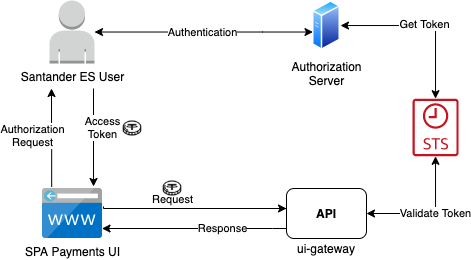

The diagram above was exported from draw.io. Its source (the exported page's mxGraphModel, read from the mxfile embedded in the PNG):
<mxGraphModel dx="846" dy="722" grid="1" gridSize="10" guides="1" tooltips="1" connect="1" arrows="1" fold="1" page="1" pageScale="1" pageWidth="827" pageHeight="1169" math="0" shadow="0">
  <root>
    <mxCell id="0" />
    <mxCell id="1" parent="0" />
    <mxCell id="SR-Y40T6c0xH-sGNB1H8-3" style="edgeStyle=orthogonalEdgeStyle;rounded=0;orthogonalLoop=1;jettySize=auto;html=1;startArrow=classic;startFill=1;" edge="1" parent="1" source="SR-Y40T6c0xH-sGNB1H8-26" target="SR-Y40T6c0xH-sGNB1H8-4">
      <mxGeometry relative="1" as="geometry">
        <mxPoint x="244.1300000000001" y="231.2199999999999" as="sourcePoint" />
        <mxPoint x="490" y="270" as="targetPoint" />
        <Array as="points">
          <mxPoint x="440" y="244" />
          <mxPoint x="440" y="244" />
        </Array>
      </mxGeometry>
    </mxCell>
    <mxCell id="SR-Y40T6c0xH-sGNB1H8-8" value="Authentication" style="edgeLabel;html=1;align=center;verticalAlign=middle;resizable=0;points=[];" vertex="1" connectable="0" parent="SR-Y40T6c0xH-sGNB1H8-3">
      <mxGeometry x="-0.2082" y="1" relative="1" as="geometry">
        <mxPoint x="21.79" y="0.98" as="offset" />
      </mxGeometry>
    </mxCell>
    <mxCell id="SR-Y40T6c0xH-sGNB1H8-11" style="edgeStyle=orthogonalEdgeStyle;rounded=0;orthogonalLoop=1;jettySize=auto;html=1;entryX=0.857;entryY=-0.04;entryDx=0;entryDy=0;entryPerimeter=0;startArrow=none;startFill=0;" edge="1" parent="1" target="SR-Y40T6c0xH-sGNB1H8-5">
      <mxGeometry relative="1" as="geometry">
        <mxPoint x="271" y="300" as="sourcePoint" />
      </mxGeometry>
    </mxCell>
    <mxCell id="SR-Y40T6c0xH-sGNB1H8-12" value="Access&lt;br&gt;Token" style="edgeLabel;html=1;align=center;verticalAlign=middle;resizable=0;points=[];" vertex="1" connectable="0" parent="SR-Y40T6c0xH-sGNB1H8-11">
      <mxGeometry x="-0.1026" y="2" relative="1" as="geometry">
        <mxPoint x="6.52" y="-5" as="offset" />
      </mxGeometry>
    </mxCell>
    <mxCell id="SR-Y40T6c0xH-sGNB1H8-22" style="edgeStyle=orthogonalEdgeStyle;rounded=0;orthogonalLoop=1;jettySize=auto;html=1;startArrow=classic;startFill=1;" edge="1" parent="1" source="SR-Y40T6c0xH-sGNB1H8-4" target="SR-Y40T6c0xH-sGNB1H8-21">
      <mxGeometry relative="1" as="geometry" />
    </mxCell>
    <mxCell id="SR-Y40T6c0xH-sGNB1H8-24" value="Get Token" style="edgeLabel;html=1;align=center;verticalAlign=middle;resizable=0;points=[];" vertex="1" connectable="0" parent="SR-Y40T6c0xH-sGNB1H8-22">
      <mxGeometry x="0.004" y="1" relative="1" as="geometry">
        <mxPoint as="offset" />
      </mxGeometry>
    </mxCell>
    <mxCell id="SR-Y40T6c0xH-sGNB1H8-4" value="Authorization&lt;br&gt;Server&lt;br&gt;" style="aspect=fixed;perimeter=ellipsePerimeter;html=1;align=center;shadow=0;dashed=0;spacingTop=3;image;image=img/lib/active_directory/generic_server.svg;" vertex="1" parent="1">
      <mxGeometry x="490" y="212" width="28.000000000000004" height="50" as="geometry" />
    </mxCell>
    <mxCell id="SR-Y40T6c0xH-sGNB1H8-9" style="edgeStyle=orthogonalEdgeStyle;rounded=0;orthogonalLoop=1;jettySize=auto;html=1;startArrow=none;startFill=0;exitX=0.154;exitY=-0.03;exitDx=0;exitDy=0;exitPerimeter=0;" edge="1" parent="1" source="SR-Y40T6c0xH-sGNB1H8-5">
      <mxGeometry relative="1" as="geometry">
        <mxPoint x="229" y="300" as="targetPoint" />
      </mxGeometry>
    </mxCell>
    <mxCell id="SR-Y40T6c0xH-sGNB1H8-10" value="Authorization&lt;br&gt;Request" style="edgeLabel;html=1;align=center;verticalAlign=middle;resizable=0;points=[];" vertex="1" connectable="0" parent="SR-Y40T6c0xH-sGNB1H8-9">
      <mxGeometry x="0.0462" y="8" relative="1" as="geometry">
        <mxPoint x="-11.03" as="offset" />
      </mxGeometry>
    </mxCell>
    <mxCell id="SR-Y40T6c0xH-sGNB1H8-14" style="edgeStyle=orthogonalEdgeStyle;rounded=0;orthogonalLoop=1;jettySize=auto;html=1;startArrow=none;startFill=0;exitX=1.025;exitY=0.36;exitDx=0;exitDy=0;exitPerimeter=0;" edge="1" parent="1" source="SR-Y40T6c0xH-sGNB1H8-5" target="SR-Y40T6c0xH-sGNB1H8-6">
      <mxGeometry relative="1" as="geometry">
        <mxPoint x="460" y="417" as="targetPoint" />
        <Array as="points">
          <mxPoint x="281" y="420" />
          <mxPoint x="464" y="420" />
        </Array>
      </mxGeometry>
    </mxCell>
    <mxCell id="SR-Y40T6c0xH-sGNB1H8-15" value="Request" style="edgeLabel;html=1;align=center;verticalAlign=middle;resizable=0;points=[];" vertex="1" connectable="0" parent="SR-Y40T6c0xH-sGNB1H8-14">
      <mxGeometry x="0.3279" relative="1" as="geometry">
        <mxPoint x="-51.72" y="-9.84" as="offset" />
      </mxGeometry>
    </mxCell>
    <mxCell id="SR-Y40T6c0xH-sGNB1H8-5" value="SPA Payments UI&lt;br&gt;" style="aspect=fixed;html=1;points=[];align=center;image;fontSize=12;image=img/lib/mscae/CustomDomain.svg;" vertex="1" parent="1">
      <mxGeometry x="220" y="400" width="59.52" height="50" as="geometry" />
    </mxCell>
    <mxCell id="SR-Y40T6c0xH-sGNB1H8-16" style="edgeStyle=orthogonalEdgeStyle;rounded=0;orthogonalLoop=1;jettySize=auto;html=1;startArrow=none;startFill=0;" edge="1" parent="1" source="SR-Y40T6c0xH-sGNB1H8-6" target="SR-Y40T6c0xH-sGNB1H8-5">
      <mxGeometry relative="1" as="geometry">
        <Array as="points">
          <mxPoint x="450" y="440" />
          <mxPoint x="450" y="440" />
        </Array>
      </mxGeometry>
    </mxCell>
    <mxCell id="SR-Y40T6c0xH-sGNB1H8-18" value="Response" style="edgeLabel;html=1;align=center;verticalAlign=middle;resizable=0;points=[];" vertex="1" connectable="0" parent="SR-Y40T6c0xH-sGNB1H8-16">
      <mxGeometry x="-0.0976" y="1" relative="1" as="geometry">
        <mxPoint x="19.33" y="-1" as="offset" />
      </mxGeometry>
    </mxCell>
    <mxCell id="SR-Y40T6c0xH-sGNB1H8-23" style="edgeStyle=orthogonalEdgeStyle;rounded=0;orthogonalLoop=1;jettySize=auto;html=1;exitX=1;exitY=0.5;exitDx=0;exitDy=0;startArrow=classic;startFill=1;" edge="1" parent="1" source="SR-Y40T6c0xH-sGNB1H8-6" target="SR-Y40T6c0xH-sGNB1H8-21">
      <mxGeometry relative="1" as="geometry" />
    </mxCell>
    <mxCell id="SR-Y40T6c0xH-sGNB1H8-25" value="Validate Token" style="edgeLabel;html=1;align=center;verticalAlign=middle;resizable=0;points=[];" vertex="1" connectable="0" parent="SR-Y40T6c0xH-sGNB1H8-23">
      <mxGeometry x="-0.1037" y="2" relative="1" as="geometry">
        <mxPoint x="12.38" y="2" as="offset" />
      </mxGeometry>
    </mxCell>
    <mxCell id="SR-Y40T6c0xH-sGNB1H8-6" value="&lt;b&gt;API&lt;/b&gt;" style="rounded=1;whiteSpace=wrap;html=1;" vertex="1" parent="1">
      <mxGeometry x="464" y="400" width="80" height="50" as="geometry" />
    </mxCell>
    <mxCell id="SR-Y40T6c0xH-sGNB1H8-7" value="ui-gateway" style="text;html=1;strokeColor=none;fillColor=none;align=center;verticalAlign=middle;whiteSpace=wrap;rounded=0;" vertex="1" parent="1">
      <mxGeometry x="464" y="450" width="80" height="20" as="geometry" />
    </mxCell>
    <mxCell id="SR-Y40T6c0xH-sGNB1H8-13" value="" style="shape=image;html=1;verticalAlign=top;verticalLabelPosition=bottom;labelBackgroundColor=#ffffff;imageAspect=0;aspect=fixed;image=https://cdn3.iconfinder.com/data/icons/popular-cryptocurrencies-vol-2019-1/80/Tether-usdt-cryptocurrency-token-coin-128.png" vertex="1" parent="1">
      <mxGeometry x="300" y="330" width="20" height="20" as="geometry" />
    </mxCell>
    <mxCell id="SR-Y40T6c0xH-sGNB1H8-17" value="" style="shape=image;html=1;verticalAlign=top;verticalLabelPosition=bottom;labelBackgroundColor=#ffffff;imageAspect=0;aspect=fixed;image=https://cdn3.iconfinder.com/data/icons/popular-cryptocurrencies-vol-2019-1/80/Tether-usdt-cryptocurrency-token-coin-128.png" vertex="1" parent="1">
      <mxGeometry x="340" y="390" width="20" height="20" as="geometry" />
    </mxCell>
    <mxCell id="SR-Y40T6c0xH-sGNB1H8-21" value="" style="outlineConnect=0;fontColor=#232F3E;gradientColor=none;fillColor=#C7131F;strokeColor=none;dashed=0;verticalLabelPosition=bottom;verticalAlign=top;align=center;html=1;fontSize=12;fontStyle=0;aspect=fixed;pointerEvents=1;shape=mxgraph.aws4.sts_alternate;" vertex="1" parent="1">
      <mxGeometry x="590" y="310" width="46.1" height="58" as="geometry" />
    </mxCell>
    <mxCell id="SR-Y40T6c0xH-sGNB1H8-26" value="Santander ES User" style="outlineConnect=0;dashed=0;verticalLabelPosition=bottom;verticalAlign=top;align=center;html=1;shape=mxgraph.aws3.user;fillColor=#D2D3D3;gradientColor=none;" vertex="1" parent="1">
      <mxGeometry x="227" y="212" width="45" height="63" as="geometry" />
    </mxCell>
  </root>
</mxGraphModel>